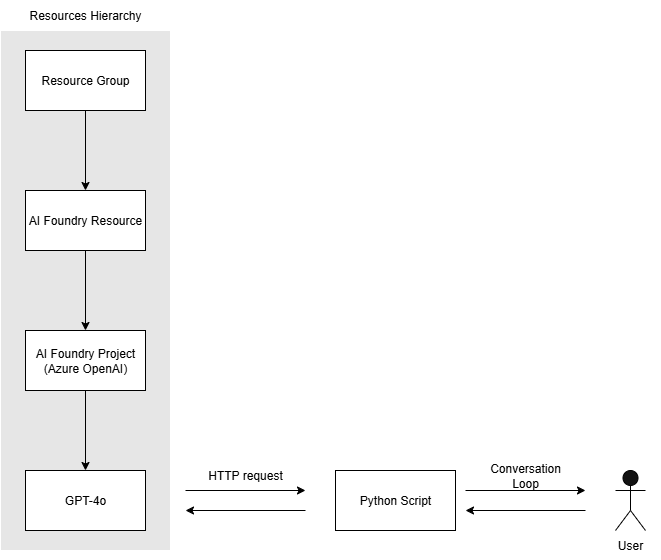

The diagram above was exported from draw.io. Its source (the exported page's mxGraphModel, read from the mxfile embedded in the PNG):
<mxGraphModel dx="946" dy="563" grid="1" gridSize="10" guides="1" tooltips="1" connect="1" arrows="1" fold="1" page="1" pageScale="1" pageWidth="850" pageHeight="1100" background="light-dark(#FFFFFF,#FFFFFF)" math="0" shadow="0">
  <root>
    <mxCell id="0" />
    <mxCell id="1" parent="0" />
    <mxCell id="W7tiTq8Cwln0-fEv483Y-20" value="" style="rounded=0;whiteSpace=wrap;html=1;fillColor=light-dark(#FFFFFF,#E6E6E6);" vertex="1" parent="1">
      <mxGeometry x="145" y="160" width="170" height="520" as="geometry" />
    </mxCell>
    <mxCell id="W7tiTq8Cwln0-fEv483Y-4" style="edgeStyle=orthogonalEdgeStyle;rounded=0;orthogonalLoop=1;jettySize=auto;html=1;entryX=0.5;entryY=0;entryDx=0;entryDy=0;strokeColor=light-dark(#000000,#000000);" edge="1" parent="1" source="W7tiTq8Cwln0-fEv483Y-1" target="W7tiTq8Cwln0-fEv483Y-2">
      <mxGeometry relative="1" as="geometry" />
    </mxCell>
    <mxCell id="W7tiTq8Cwln0-fEv483Y-1" value="&lt;font style=&quot;color: light-dark(rgb(0, 0, 0), rgb(0, 0, 0));&quot;&gt;Resource Group&lt;/font&gt;" style="rounded=0;whiteSpace=wrap;html=1;fillColor=light-dark(#F9F7ED,#FFFFFF);strokeColor=light-dark(#36393D,#000000);" vertex="1" parent="1">
      <mxGeometry x="170" y="180" width="120" height="60" as="geometry" />
    </mxCell>
    <mxCell id="W7tiTq8Cwln0-fEv483Y-5" style="edgeStyle=orthogonalEdgeStyle;rounded=0;orthogonalLoop=1;jettySize=auto;html=1;entryX=0.5;entryY=0;entryDx=0;entryDy=0;strokeColor=light-dark(#000000,#000000);" edge="1" parent="1" source="W7tiTq8Cwln0-fEv483Y-2" target="W7tiTq8Cwln0-fEv483Y-3">
      <mxGeometry relative="1" as="geometry" />
    </mxCell>
    <mxCell id="W7tiTq8Cwln0-fEv483Y-2" value="&lt;font style=&quot;color: light-dark(rgb(0, 0, 0), rgb(0, 0, 0));&quot;&gt;AI Foundry Resource&lt;/font&gt;" style="rounded=0;whiteSpace=wrap;html=1;fillColor=light-dark(#F9F7ED,#FFFFFF);strokeColor=light-dark(#36393D,#000000);" vertex="1" parent="1">
      <mxGeometry x="170" y="320" width="120" height="60" as="geometry" />
    </mxCell>
    <mxCell id="W7tiTq8Cwln0-fEv483Y-18" style="edgeStyle=orthogonalEdgeStyle;rounded=0;orthogonalLoop=1;jettySize=auto;html=1;entryX=0.5;entryY=0;entryDx=0;entryDy=0;strokeColor=light-dark(#000000,#000000);" edge="1" parent="1" source="W7tiTq8Cwln0-fEv483Y-3" target="W7tiTq8Cwln0-fEv483Y-17">
      <mxGeometry relative="1" as="geometry" />
    </mxCell>
    <mxCell id="W7tiTq8Cwln0-fEv483Y-3" value="&lt;font style=&quot;color: light-dark(rgb(0, 0, 0), rgb(0, 0, 0));&quot;&gt;AI Foundry Project (Azure OpenAI)&lt;/font&gt;" style="rounded=0;whiteSpace=wrap;html=1;fillColor=light-dark(#F9F7ED,#FFFFFF);strokeColor=light-dark(#36393D,#000000);" vertex="1" parent="1">
      <mxGeometry x="170" y="460" width="120" height="60" as="geometry" />
    </mxCell>
    <mxCell id="W7tiTq8Cwln0-fEv483Y-6" value="" style="endArrow=classic;html=1;rounded=0;strokeColor=light-dark(#000000,#000000);" edge="1" parent="1">
      <mxGeometry width="50" height="50" relative="1" as="geometry">
        <mxPoint x="330" y="620" as="sourcePoint" />
        <mxPoint x="450" y="620" as="targetPoint" />
      </mxGeometry>
    </mxCell>
    <mxCell id="W7tiTq8Cwln0-fEv483Y-7" value="" style="endArrow=classic;html=1;rounded=0;strokeColor=light-dark(#000000,#000000);" edge="1" parent="1">
      <mxGeometry width="50" height="50" relative="1" as="geometry">
        <mxPoint x="450" y="640" as="sourcePoint" />
        <mxPoint x="330" y="640" as="targetPoint" />
      </mxGeometry>
    </mxCell>
    <mxCell id="W7tiTq8Cwln0-fEv483Y-9" value="&lt;font style=&quot;color: light-dark(rgb(0, 0, 0), rgb(0, 0, 0));&quot;&gt;Python Script&lt;/font&gt;" style="rounded=0;whiteSpace=wrap;html=1;fillColor=light-dark(#F9F7ED,#FFFFFF);strokeColor=light-dark(#36393D,#000000);" vertex="1" parent="1">
      <mxGeometry x="480" y="600" width="120" height="60" as="geometry" />
    </mxCell>
    <mxCell id="W7tiTq8Cwln0-fEv483Y-10" value="HTTP request" style="text;strokeColor=none;align=center;fillColor=none;html=1;verticalAlign=middle;whiteSpace=wrap;rounded=0;fontColor=light-dark(#000000,#000000);" vertex="1" parent="1">
      <mxGeometry x="350" y="590" width="80" height="30" as="geometry" />
    </mxCell>
    <mxCell id="W7tiTq8Cwln0-fEv483Y-11" value="Actor" style="shape=umlActor;verticalLabelPosition=bottom;verticalAlign=top;html=1;outlineConnect=0;strokeColor=light-dark(#000000,#000000);" vertex="1" parent="1">
      <mxGeometry x="760" y="600" width="30" height="60" as="geometry" />
    </mxCell>
    <mxCell id="W7tiTq8Cwln0-fEv483Y-13" value="" style="endArrow=classic;html=1;rounded=0;strokeColor=light-dark(#000000,#000000);" edge="1" parent="1">
      <mxGeometry width="50" height="50" relative="1" as="geometry">
        <mxPoint x="610" y="620" as="sourcePoint" />
        <mxPoint x="730" y="620" as="targetPoint" />
      </mxGeometry>
    </mxCell>
    <mxCell id="W7tiTq8Cwln0-fEv483Y-14" value="" style="endArrow=classic;html=1;rounded=0;strokeColor=light-dark(#000000,#000000);" edge="1" parent="1">
      <mxGeometry width="50" height="50" relative="1" as="geometry">
        <mxPoint x="730" y="640" as="sourcePoint" />
        <mxPoint x="610" y="640" as="targetPoint" />
      </mxGeometry>
    </mxCell>
    <mxCell id="W7tiTq8Cwln0-fEv483Y-15" value="Conversation&lt;div&gt;Loop&lt;/div&gt;" style="text;strokeColor=none;align=center;fillColor=none;html=1;verticalAlign=middle;whiteSpace=wrap;rounded=0;fontColor=light-dark(#000000,#000000);" vertex="1" parent="1">
      <mxGeometry x="630" y="590" width="80" height="30" as="geometry" />
    </mxCell>
    <mxCell id="W7tiTq8Cwln0-fEv483Y-16" value="&lt;font style=&quot;color: light-dark(rgb(0, 0, 0), rgb(0, 0, 0));&quot;&gt;User&lt;/font&gt;" style="text;strokeColor=none;align=center;fillColor=none;html=1;verticalAlign=middle;whiteSpace=wrap;rounded=0;" vertex="1" parent="1">
      <mxGeometry x="745" y="660" width="60" height="30" as="geometry" />
    </mxCell>
    <mxCell id="W7tiTq8Cwln0-fEv483Y-17" value="&lt;font&gt;GPT-4o&lt;/font&gt;" style="rounded=0;whiteSpace=wrap;html=1;fillColor=light-dark(#F9F7ED,#FFFFFF);strokeColor=light-dark(#36393D,#000000);fontColor=light-dark(#000000,#000000);" vertex="1" parent="1">
      <mxGeometry x="170" y="600" width="120" height="60" as="geometry" />
    </mxCell>
    <mxCell id="W7tiTq8Cwln0-fEv483Y-21" value="&lt;font style=&quot;color: light-dark(rgb(0, 0, 0), rgb(0, 0, 0));&quot;&gt;Resources Hierarchy&lt;/font&gt;" style="text;strokeColor=none;align=center;fillColor=none;html=1;verticalAlign=middle;whiteSpace=wrap;rounded=0;" vertex="1" parent="1">
      <mxGeometry x="155" y="130" width="150" height="30" as="geometry" />
    </mxCell>
  </root>
</mxGraphModel>